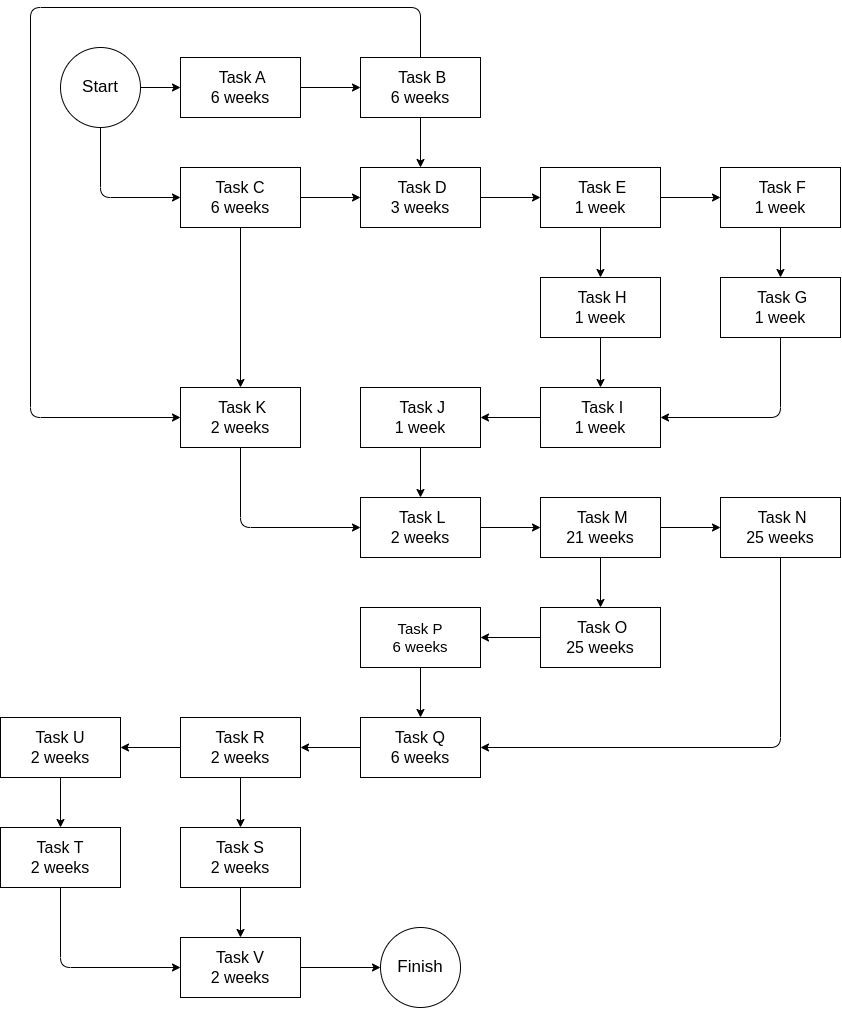

The diagram above was exported from draw.io. Its source (the exported page's mxGraphModel, read from the mxfile embedded in the PNG):
<mxGraphModel dx="1113" dy="761" grid="1" gridSize="10" guides="1" tooltips="1" connect="1" arrows="1" fold="1" page="1" pageScale="1" pageWidth="850" pageHeight="1100" math="0" shadow="0">
  <root>
    <mxCell id="0" />
    <mxCell id="1" parent="0" />
    <mxCell id="8" style="edgeStyle=none;html=1;exitX=1;exitY=0.5;exitDx=0;exitDy=0;entryX=0;entryY=0.5;entryDx=0;entryDy=0;" edge="1" parent="1" source="2" target="4">
      <mxGeometry relative="1" as="geometry" />
    </mxCell>
    <mxCell id="9" style="edgeStyle=none;html=1;exitX=0.5;exitY=1;exitDx=0;exitDy=0;entryX=0;entryY=0.5;entryDx=0;entryDy=0;" edge="1" parent="1" source="2" target="5">
      <mxGeometry relative="1" as="geometry">
        <Array as="points">
          <mxPoint x="190" y="340" />
        </Array>
      </mxGeometry>
    </mxCell>
    <mxCell id="2" value="&lt;font style=&quot;font-size: 17px;&quot;&gt;Start&lt;/font&gt;" style="ellipse;whiteSpace=wrap;html=1;aspect=fixed;" vertex="1" parent="1">
      <mxGeometry x="150" y="190" width="80" height="80" as="geometry" />
    </mxCell>
    <mxCell id="3" value="&lt;font style=&quot;font-size: 17px;&quot;&gt;Finish&lt;/font&gt;" style="ellipse;whiteSpace=wrap;html=1;aspect=fixed;" vertex="1" parent="1">
      <mxGeometry x="470" y="1070" width="80" height="80" as="geometry" />
    </mxCell>
    <mxCell id="10" style="edgeStyle=none;html=1;exitX=1;exitY=0.5;exitDx=0;exitDy=0;" edge="1" parent="1" source="4" target="6">
      <mxGeometry relative="1" as="geometry" />
    </mxCell>
    <mxCell id="4" value="&amp;nbsp;Task A&lt;br style=&quot;font-size: 16px;&quot;&gt;6 weeks" style="rounded=0;whiteSpace=wrap;html=1;fontSize=16;" vertex="1" parent="1">
      <mxGeometry x="270" y="200" width="120" height="60" as="geometry" />
    </mxCell>
    <mxCell id="12" style="edgeStyle=none;html=1;exitX=1;exitY=0.5;exitDx=0;exitDy=0;" edge="1" parent="1" source="5" target="7">
      <mxGeometry relative="1" as="geometry" />
    </mxCell>
    <mxCell id="31" style="edgeStyle=none;html=1;exitX=0.5;exitY=1;exitDx=0;exitDy=0;entryX=0.5;entryY=0;entryDx=0;entryDy=0;" edge="1" parent="1" source="5" target="28">
      <mxGeometry relative="1" as="geometry" />
    </mxCell>
    <mxCell id="5" value="Task C&lt;br style=&quot;font-size: 16px;&quot;&gt;6 weeks" style="rounded=0;whiteSpace=wrap;html=1;fontSize=16;" vertex="1" parent="1">
      <mxGeometry x="270" y="310" width="120" height="60" as="geometry" />
    </mxCell>
    <mxCell id="11" style="edgeStyle=none;html=1;exitX=0.5;exitY=1;exitDx=0;exitDy=0;entryX=0.5;entryY=0;entryDx=0;entryDy=0;" edge="1" parent="1" source="6" target="7">
      <mxGeometry relative="1" as="geometry" />
    </mxCell>
    <mxCell id="32" style="edgeStyle=none;html=1;exitX=0.5;exitY=0;exitDx=0;exitDy=0;entryX=0;entryY=0.5;entryDx=0;entryDy=0;" edge="1" parent="1" source="6" target="28">
      <mxGeometry relative="1" as="geometry">
        <Array as="points">
          <mxPoint x="510" y="150" />
          <mxPoint x="120" y="150" />
          <mxPoint x="120" y="560" />
        </Array>
      </mxGeometry>
    </mxCell>
    <mxCell id="6" value="&amp;nbsp;Task B&lt;br style=&quot;font-size: 16px;&quot;&gt;6 weeks" style="rounded=0;whiteSpace=wrap;html=1;fontSize=16;" vertex="1" parent="1">
      <mxGeometry x="450" y="200" width="120" height="60" as="geometry" />
    </mxCell>
    <mxCell id="14" style="edgeStyle=none;html=1;exitX=1;exitY=0.5;exitDx=0;exitDy=0;" edge="1" parent="1" source="7" target="13">
      <mxGeometry relative="1" as="geometry" />
    </mxCell>
    <mxCell id="7" value="&amp;nbsp;Task D&lt;br style=&quot;font-size: 16px;&quot;&gt;3 weeks" style="rounded=0;whiteSpace=wrap;html=1;fontSize=16;" vertex="1" parent="1">
      <mxGeometry x="450" y="310" width="120" height="60" as="geometry" />
    </mxCell>
    <mxCell id="17" style="edgeStyle=none;html=1;exitX=1;exitY=0.5;exitDx=0;exitDy=0;entryX=0;entryY=0.5;entryDx=0;entryDy=0;" edge="1" parent="1" source="13" target="15">
      <mxGeometry relative="1" as="geometry" />
    </mxCell>
    <mxCell id="21" style="edgeStyle=none;html=1;exitX=0.5;exitY=1;exitDx=0;exitDy=0;" edge="1" parent="1" source="13" target="20">
      <mxGeometry relative="1" as="geometry" />
    </mxCell>
    <mxCell id="13" value="&amp;nbsp;Task E&lt;br style=&quot;font-size: 16px;&quot;&gt;1 week" style="rounded=0;whiteSpace=wrap;html=1;fontSize=16;" vertex="1" parent="1">
      <mxGeometry x="630" y="310" width="120" height="60" as="geometry" />
    </mxCell>
    <mxCell id="19" style="edgeStyle=none;html=1;exitX=0.5;exitY=1;exitDx=0;exitDy=0;entryX=0.5;entryY=0;entryDx=0;entryDy=0;" edge="1" parent="1" source="15" target="18">
      <mxGeometry relative="1" as="geometry" />
    </mxCell>
    <mxCell id="15" value="&amp;nbsp;Task F&lt;br style=&quot;font-size: 16px;&quot;&gt;1 week" style="rounded=0;whiteSpace=wrap;html=1;fontSize=16;" vertex="1" parent="1">
      <mxGeometry x="810" y="310" width="120" height="60" as="geometry" />
    </mxCell>
    <mxCell id="24" style="edgeStyle=none;html=1;exitX=0.5;exitY=1;exitDx=0;exitDy=0;entryX=1;entryY=0.5;entryDx=0;entryDy=0;" edge="1" parent="1" source="18" target="22">
      <mxGeometry relative="1" as="geometry">
        <Array as="points">
          <mxPoint x="870" y="560" />
        </Array>
      </mxGeometry>
    </mxCell>
    <mxCell id="18" value="&amp;nbsp;Task G&lt;br style=&quot;font-size: 16px;&quot;&gt;1 week" style="rounded=0;whiteSpace=wrap;html=1;fontSize=16;" vertex="1" parent="1">
      <mxGeometry x="810" y="420" width="120" height="60" as="geometry" />
    </mxCell>
    <mxCell id="23" style="edgeStyle=none;html=1;exitX=0.5;exitY=1;exitDx=0;exitDy=0;" edge="1" parent="1" source="20" target="22">
      <mxGeometry relative="1" as="geometry" />
    </mxCell>
    <mxCell id="20" value="&amp;nbsp;Task H&lt;br style=&quot;font-size: 16px;&quot;&gt;1 week" style="rounded=0;whiteSpace=wrap;html=1;fontSize=16;" vertex="1" parent="1">
      <mxGeometry x="630" y="420" width="120" height="60" as="geometry" />
    </mxCell>
    <mxCell id="27" style="edgeStyle=none;html=1;exitX=0;exitY=0.5;exitDx=0;exitDy=0;entryX=1;entryY=0.5;entryDx=0;entryDy=0;" edge="1" parent="1" source="22" target="25">
      <mxGeometry relative="1" as="geometry" />
    </mxCell>
    <mxCell id="22" value="&amp;nbsp;Task I&lt;br style=&quot;font-size: 16px;&quot;&gt;1 week" style="rounded=0;whiteSpace=wrap;html=1;fontSize=16;" vertex="1" parent="1">
      <mxGeometry x="630" y="530" width="120" height="60" as="geometry" />
    </mxCell>
    <mxCell id="30" style="edgeStyle=none;html=1;exitX=0.5;exitY=1;exitDx=0;exitDy=0;entryX=0.5;entryY=0;entryDx=0;entryDy=0;" edge="1" parent="1" source="25" target="29">
      <mxGeometry relative="1" as="geometry" />
    </mxCell>
    <mxCell id="25" value="&amp;nbsp;Task J&lt;br style=&quot;font-size: 16px;&quot;&gt;1 week" style="rounded=0;whiteSpace=wrap;html=1;fontSize=16;" vertex="1" parent="1">
      <mxGeometry x="450" y="530" width="120" height="60" as="geometry" />
    </mxCell>
    <mxCell id="33" style="edgeStyle=none;html=1;exitX=0.5;exitY=1;exitDx=0;exitDy=0;entryX=0;entryY=0.5;entryDx=0;entryDy=0;" edge="1" parent="1" source="28" target="29">
      <mxGeometry relative="1" as="geometry">
        <Array as="points">
          <mxPoint x="330" y="670" />
        </Array>
      </mxGeometry>
    </mxCell>
    <mxCell id="28" value="&amp;nbsp;Task K&lt;br style=&quot;font-size: 16px;&quot;&gt;2 weeks" style="rounded=0;whiteSpace=wrap;html=1;fontSize=16;" vertex="1" parent="1">
      <mxGeometry x="270" y="530" width="120" height="60" as="geometry" />
    </mxCell>
    <mxCell id="36" style="edgeStyle=none;html=1;exitX=1;exitY=0.5;exitDx=0;exitDy=0;entryX=0;entryY=0.5;entryDx=0;entryDy=0;" edge="1" parent="1" source="29" target="34">
      <mxGeometry relative="1" as="geometry" />
    </mxCell>
    <mxCell id="29" value="&amp;nbsp;Task L&lt;br style=&quot;font-size: 16px;&quot;&gt;2 weeks" style="rounded=0;whiteSpace=wrap;html=1;fontSize=16;" vertex="1" parent="1">
      <mxGeometry x="450" y="640" width="120" height="60" as="geometry" />
    </mxCell>
    <mxCell id="37" style="edgeStyle=none;html=1;exitX=1;exitY=0.5;exitDx=0;exitDy=0;entryX=0;entryY=0.5;entryDx=0;entryDy=0;" edge="1" parent="1" source="34" target="35">
      <mxGeometry relative="1" as="geometry" />
    </mxCell>
    <mxCell id="58" style="edgeStyle=none;html=1;exitX=0.5;exitY=1;exitDx=0;exitDy=0;fontSize=14;" edge="1" parent="1" source="34" target="38">
      <mxGeometry relative="1" as="geometry" />
    </mxCell>
    <mxCell id="34" value="&amp;nbsp;Task M&lt;br style=&quot;font-size: 16px;&quot;&gt;21 weeks" style="rounded=0;whiteSpace=wrap;html=1;fontSize=16;" vertex="1" parent="1">
      <mxGeometry x="630" y="640" width="120" height="60" as="geometry" />
    </mxCell>
    <mxCell id="61" style="edgeStyle=none;html=1;exitX=0.5;exitY=1;exitDx=0;exitDy=0;entryX=1;entryY=0.5;entryDx=0;entryDy=0;fontSize=14;" edge="1" parent="1" source="35" target="41">
      <mxGeometry relative="1" as="geometry">
        <Array as="points">
          <mxPoint x="870" y="890" />
        </Array>
      </mxGeometry>
    </mxCell>
    <mxCell id="35" value="&amp;nbsp;Task N&lt;br style=&quot;font-size: 16px;&quot;&gt;25&amp;nbsp;weeks" style="rounded=0;whiteSpace=wrap;html=1;fontSize=16;" vertex="1" parent="1">
      <mxGeometry x="810" y="640" width="120" height="60" as="geometry" />
    </mxCell>
    <mxCell id="59" style="edgeStyle=none;html=1;exitX=0;exitY=0.5;exitDx=0;exitDy=0;entryX=1;entryY=0.5;entryDx=0;entryDy=0;fontSize=14;" edge="1" parent="1" source="38" target="40">
      <mxGeometry relative="1" as="geometry" />
    </mxCell>
    <mxCell id="38" value="&amp;nbsp;Task O&lt;br style=&quot;font-size: 16px;&quot;&gt;25 weeks" style="rounded=0;whiteSpace=wrap;html=1;fontSize=16;" vertex="1" parent="1">
      <mxGeometry x="630" y="750" width="120" height="60" as="geometry" />
    </mxCell>
    <mxCell id="60" style="edgeStyle=none;html=1;exitX=0.5;exitY=1;exitDx=0;exitDy=0;entryX=0.5;entryY=0;entryDx=0;entryDy=0;fontSize=14;" edge="1" parent="1" source="40" target="41">
      <mxGeometry relative="1" as="geometry" />
    </mxCell>
    <mxCell id="40" value="&lt;font style=&quot;font-size: 15px;&quot;&gt;Task P&lt;br&gt;6 weeks&lt;/font&gt;" style="rounded=0;whiteSpace=wrap;html=1;" vertex="1" parent="1">
      <mxGeometry x="450" y="750" width="120" height="60" as="geometry" />
    </mxCell>
    <mxCell id="62" style="edgeStyle=none;html=1;exitX=0;exitY=0.5;exitDx=0;exitDy=0;entryX=1;entryY=0.5;entryDx=0;entryDy=0;fontSize=14;" edge="1" parent="1" source="41" target="42">
      <mxGeometry relative="1" as="geometry" />
    </mxCell>
    <mxCell id="41" value="&lt;span style=&quot;font-size: 16px;&quot;&gt;Task Q&lt;br&gt;6 weeks&lt;br&gt;&lt;/span&gt;" style="rounded=0;whiteSpace=wrap;html=1;" vertex="1" parent="1">
      <mxGeometry x="450" y="860" width="120" height="60" as="geometry" />
    </mxCell>
    <mxCell id="63" style="edgeStyle=none;html=1;exitX=0.5;exitY=1;exitDx=0;exitDy=0;entryX=0.5;entryY=0;entryDx=0;entryDy=0;fontSize=14;" edge="1" parent="1" source="42" target="43">
      <mxGeometry relative="1" as="geometry" />
    </mxCell>
    <mxCell id="64" style="edgeStyle=none;html=1;exitX=0;exitY=0.5;exitDx=0;exitDy=0;entryX=1;entryY=0.5;entryDx=0;entryDy=0;fontSize=14;" edge="1" parent="1" source="42" target="54">
      <mxGeometry relative="1" as="geometry" />
    </mxCell>
    <mxCell id="42" value="&lt;font style=&quot;font-size: 16px;&quot;&gt;Task R&lt;br&gt;2 weeks&lt;/font&gt;" style="rounded=0;whiteSpace=wrap;html=1;" vertex="1" parent="1">
      <mxGeometry x="270" y="860" width="120" height="60" as="geometry" />
    </mxCell>
    <mxCell id="67" style="edgeStyle=none;html=1;exitX=0.5;exitY=1;exitDx=0;exitDy=0;fontSize=14;" edge="1" parent="1" source="43" target="66">
      <mxGeometry relative="1" as="geometry" />
    </mxCell>
    <mxCell id="43" value="&lt;font style=&quot;font-size: 16px;&quot;&gt;Task S&lt;br&gt;2 weeks&lt;/font&gt;" style="rounded=0;whiteSpace=wrap;html=1;" vertex="1" parent="1">
      <mxGeometry x="270" y="970" width="120" height="60" as="geometry" />
    </mxCell>
    <mxCell id="68" style="edgeStyle=none;html=1;exitX=0.5;exitY=1;exitDx=0;exitDy=0;entryX=0;entryY=0.5;entryDx=0;entryDy=0;fontSize=14;" edge="1" parent="1" source="53" target="66">
      <mxGeometry relative="1" as="geometry">
        <Array as="points">
          <mxPoint x="150" y="1110" />
        </Array>
      </mxGeometry>
    </mxCell>
    <mxCell id="53" value="&lt;font style=&quot;font-size: 16px;&quot;&gt;Task T&lt;br&gt;2 weeks&lt;/font&gt;" style="rounded=0;whiteSpace=wrap;html=1;" vertex="1" parent="1">
      <mxGeometry x="90" y="970" width="120" height="60" as="geometry" />
    </mxCell>
    <mxCell id="65" style="edgeStyle=none;html=1;exitX=0.5;exitY=1;exitDx=0;exitDy=0;entryX=0.5;entryY=0;entryDx=0;entryDy=0;fontSize=14;" edge="1" parent="1" source="54" target="53">
      <mxGeometry relative="1" as="geometry" />
    </mxCell>
    <mxCell id="54" value="&lt;font style=&quot;font-size: 16px;&quot;&gt;Task U&lt;br&gt;2 weeks&lt;/font&gt;" style="rounded=0;whiteSpace=wrap;html=1;" vertex="1" parent="1">
      <mxGeometry x="90" y="860" width="120" height="60" as="geometry" />
    </mxCell>
    <mxCell id="69" style="edgeStyle=none;html=1;exitX=1;exitY=0.5;exitDx=0;exitDy=0;entryX=0;entryY=0.5;entryDx=0;entryDy=0;fontSize=14;" edge="1" parent="1" source="66" target="3">
      <mxGeometry relative="1" as="geometry" />
    </mxCell>
    <mxCell id="66" value="&lt;font style=&quot;font-size: 16px;&quot;&gt;Task V&lt;br&gt;2 weeks&lt;/font&gt;" style="rounded=0;whiteSpace=wrap;html=1;" vertex="1" parent="1">
      <mxGeometry x="270" y="1080" width="120" height="60" as="geometry" />
    </mxCell>
  </root>
</mxGraphModel>